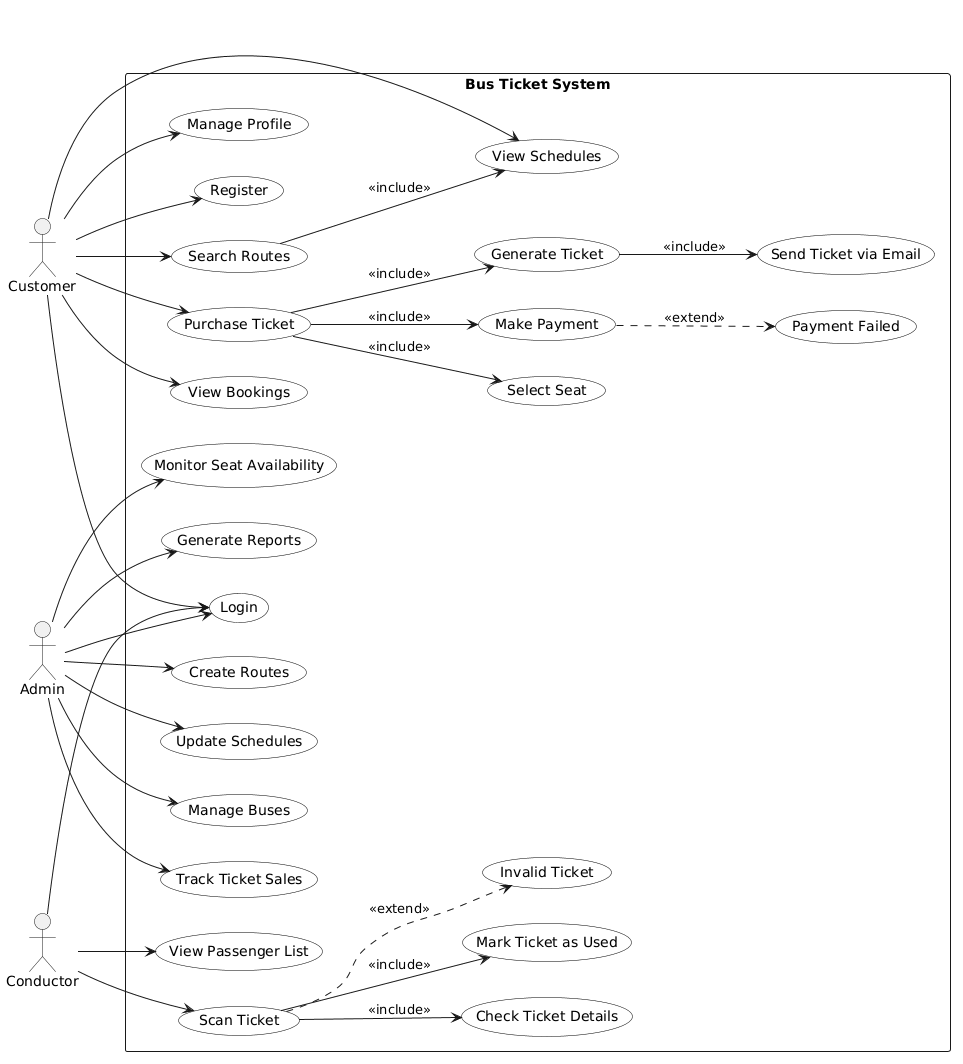

The diagram above was rendered by PlantUML. Its source (embedded in the PNG):
@startuml
left to right direction
skinparam packageStyle rectangle
skinparam usecase {
  BackgroundColor #F9F9F9
  BorderColor black
}

actor Customer
actor Admin
actor Conductor

rectangle "Bus Ticket System" {

  ' --- CUSTOMER ---
  Customer --> (Register)
  Customer --> (Login)
  Customer --> (Search Routes)
  Customer --> (View Schedules)
  Customer --> (Purchase Ticket)
  Customer --> (View Bookings)
  Customer --> (Manage Profile)

  ' includes
  (Search Routes) --> (View Schedules) : <<include>>
  (Purchase Ticket) --> (Select Seat) : <<include>>
  (Purchase Ticket) --> (Make Payment) : <<include>>
  (Purchase Ticket) --> (Generate Ticket) : <<include>>
  (Generate Ticket) --> (Send Ticket via Email) : <<include>>

  ' extend
  (Make Payment) ..> (Payment Failed) : <<extend>>

  ' --- ADMIN ---
  Admin --> (Login)
  Admin --> (Create Routes)
  Admin --> (Update Schedules)
  Admin --> (Manage Buses)
  Admin --> (Track Ticket Sales)
  Admin --> (Monitor Seat Availability)
  Admin --> (Generate Reports)

  ' --- CONDUCTOR ---
  Conductor --> (Login)
  Conductor --> (Scan Ticket)
  Conductor --> (View Passenger List)

  ' includes
  (Scan Ticket) --> (Check Ticket Details) : <<include>>
  (Scan Ticket) --> (Mark Ticket as Used) : <<include>>

  ' extend
  (Scan Ticket) ..> (Invalid Ticket) : <<extend>>
}
@enduml